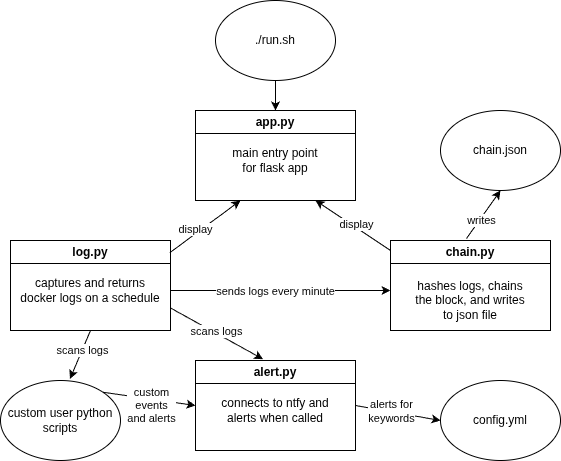

The diagram above was exported from draw.io. Its source (the exported page's mxGraphModel, read from the mxfile embedded in the PNG):
<mxGraphModel dx="1488" dy="841" grid="1" gridSize="10" guides="1" tooltips="1" connect="1" arrows="1" fold="1" page="1" pageScale="1" pageWidth="850" pageHeight="1100" math="0" shadow="0">
  <root>
    <mxCell id="0" />
    <mxCell id="1" parent="0" />
    <mxCell id="7lA9GaodpNZorgkiOOiV-1" parent="1" style="ellipse;whiteSpace=wrap;html=1;" value="./run.sh" vertex="1">
      <mxGeometry height="80" width="120" x="365" y="240" as="geometry" />
    </mxCell>
    <mxCell id="7lA9GaodpNZorgkiOOiV-2" edge="1" parent="1" source="7lA9GaodpNZorgkiOOiV-1" style="endArrow=classic;html=1;rounded=0;exitX=0.5;exitY=1;exitDx=0;exitDy=0;" value="">
      <mxGeometry height="50" relative="1" width="50" as="geometry">
        <mxPoint x="400" y="560" as="sourcePoint" />
        <mxPoint x="425" y="350" as="targetPoint" />
      </mxGeometry>
    </mxCell>
    <mxCell id="7lA9GaodpNZorgkiOOiV-11" parent="1" style="swimlane;whiteSpace=wrap;html=1;" value="app.py" vertex="1">
      <mxGeometry height="90" width="160" x="345" y="350" as="geometry" />
    </mxCell>
    <mxCell id="7lA9GaodpNZorgkiOOiV-12" parent="1" style="swimlane;whiteSpace=wrap;html=1;" value="log.py" vertex="1">
      <mxGeometry height="90" width="160" x="160" y="480" as="geometry" />
    </mxCell>
    <mxCell id="7lA9GaodpNZorgkiOOiV-13" parent="1" style="swimlane;whiteSpace=wrap;html=1;" value="alert.py" vertex="1">
      <mxGeometry height="90" width="160" x="345" y="600" as="geometry" />
    </mxCell>
    <mxCell id="7lA9GaodpNZorgkiOOiV-43" parent="7lA9GaodpNZorgkiOOiV-13" style="text;html=1;whiteSpace=wrap;strokeColor=none;fillColor=none;align=center;verticalAlign=middle;rounded=0;" value="main entry point for flask app" vertex="1">
      <mxGeometry height="40" width="100" x="30" y="-220" as="geometry" />
    </mxCell>
    <mxCell id="7lA9GaodpNZorgkiOOiV-44" parent="7lA9GaodpNZorgkiOOiV-13" style="text;html=1;whiteSpace=wrap;strokeColor=none;fillColor=none;align=center;verticalAlign=middle;rounded=0;" value="captures and returns docker logs on a schedule" vertex="1">
      <mxGeometry height="40" width="150" x="-180" y="-90" as="geometry" />
    </mxCell>
    <mxCell id="7lA9GaodpNZorgkiOOiV-46" parent="7lA9GaodpNZorgkiOOiV-13" style="text;html=1;whiteSpace=wrap;strokeColor=none;fillColor=none;align=center;verticalAlign=middle;rounded=0;" value="connects to ntfy and alerts when called" vertex="1">
      <mxGeometry height="40" width="120" x="20" y="30" as="geometry" />
    </mxCell>
    <mxCell id="7lA9GaodpNZorgkiOOiV-14" parent="1" style="swimlane;whiteSpace=wrap;html=1;" value="chain.py" vertex="1">
      <mxGeometry height="90" width="160" x="540" y="480" as="geometry" />
    </mxCell>
    <mxCell id="7lA9GaodpNZorgkiOOiV-45" parent="7lA9GaodpNZorgkiOOiV-14" style="text;html=1;whiteSpace=wrap;strokeColor=none;fillColor=none;align=center;verticalAlign=middle;rounded=0;" value="hashes logs, chains the block, and writes to json file" vertex="1">
      <mxGeometry height="40" width="120" x="20" y="40" as="geometry" />
    </mxCell>
    <mxCell id="7lA9GaodpNZorgkiOOiV-17" parent="1" style="ellipse;whiteSpace=wrap;html=1;" value="custom user python scripts" vertex="1">
      <mxGeometry height="80" width="120" x="150" y="620" as="geometry" />
    </mxCell>
    <mxCell id="7lA9GaodpNZorgkiOOiV-18" parent="1" style="ellipse;whiteSpace=wrap;html=1;" value="config.yml" vertex="1">
      <mxGeometry height="80" width="120" x="590" y="620" as="geometry" />
    </mxCell>
    <mxCell id="7lA9GaodpNZorgkiOOiV-20" edge="1" parent="1" style="endArrow=classic;html=1;rounded=0;" value="">
      <mxGeometry height="50" relative="1" width="50" as="geometry">
        <mxPoint x="320" y="530" as="sourcePoint" />
        <mxPoint x="540" y="530" as="targetPoint" />
      </mxGeometry>
    </mxCell>
    <mxCell id="7lA9GaodpNZorgkiOOiV-23" connectable="0" parent="7lA9GaodpNZorgkiOOiV-20" style="edgeLabel;html=1;align=center;verticalAlign=middle;resizable=0;points=[];" value="sends logs every minute" vertex="1">
      <mxGeometry relative="1" x="-0.1065" y="-3" as="geometry">
        <mxPoint x="6" y="-3" as="offset" />
      </mxGeometry>
    </mxCell>
    <mxCell id="7lA9GaodpNZorgkiOOiV-31" edge="1" parent="1" source="7lA9GaodpNZorgkiOOiV-12" style="endArrow=classic;html=1;rounded=0;exitX=0.5;exitY=1;exitDx=0;exitDy=0;entryX=0.579;entryY=-0.02;entryDx=0;entryDy=0;entryPerimeter=0;" target="7lA9GaodpNZorgkiOOiV-17" value="">
      <mxGeometry height="50" relative="1" width="50" as="geometry">
        <mxPoint x="360" y="570" as="sourcePoint" />
        <mxPoint x="270" y="600" as="targetPoint" />
      </mxGeometry>
    </mxCell>
    <mxCell id="7lA9GaodpNZorgkiOOiV-48" connectable="0" parent="7lA9GaodpNZorgkiOOiV-31" style="edgeLabel;html=1;align=center;verticalAlign=middle;resizable=0;points=[];" value="scans logs" vertex="1">
      <mxGeometry relative="1" x="-0.19" as="geometry">
        <mxPoint as="offset" />
      </mxGeometry>
    </mxCell>
    <mxCell id="7lA9GaodpNZorgkiOOiV-35" edge="1" parent="1" source="7lA9GaodpNZorgkiOOiV-17" style="endArrow=classic;html=1;rounded=0;exitX=1;exitY=0;exitDx=0;exitDy=0;entryX=0;entryY=0.5;entryDx=0;entryDy=0;" target="7lA9GaodpNZorgkiOOiV-13" value="">
      <mxGeometry height="50" relative="1" width="50" as="geometry">
        <mxPoint x="360" y="570" as="sourcePoint" />
        <mxPoint x="410" y="520" as="targetPoint" />
      </mxGeometry>
    </mxCell>
    <mxCell id="7lA9GaodpNZorgkiOOiV-36" connectable="0" parent="7lA9GaodpNZorgkiOOiV-35" style="edgeLabel;html=1;align=center;verticalAlign=middle;resizable=0;points=[];" value="custom&lt;div&gt;events&lt;/div&gt;&lt;div&gt;and alerts&lt;/div&gt;" vertex="1">
      <mxGeometry relative="1" x="-0.3614" y="2" as="geometry">
        <mxPoint x="18" y="11" as="offset" />
      </mxGeometry>
    </mxCell>
    <mxCell id="7lA9GaodpNZorgkiOOiV-39" edge="1" parent="1" source="7lA9GaodpNZorgkiOOiV-12" style="endArrow=classic;html=1;rounded=0;exitX=0.996;exitY=0.135;exitDx=0;exitDy=0;exitPerimeter=0;" value="">
      <mxGeometry height="50" relative="1" width="50" as="geometry">
        <mxPoint x="350" y="500" as="sourcePoint" />
        <mxPoint x="390" y="440" as="targetPoint" />
      </mxGeometry>
    </mxCell>
    <mxCell id="7lA9GaodpNZorgkiOOiV-41" connectable="0" parent="7lA9GaodpNZorgkiOOiV-39" style="edgeLabel;html=1;align=center;verticalAlign=middle;resizable=0;points=[];" value="display" vertex="1">
      <mxGeometry relative="1" x="-0.1476" y="2" as="geometry">
        <mxPoint x="-3" as="offset" />
      </mxGeometry>
    </mxCell>
    <mxCell id="7lA9GaodpNZorgkiOOiV-40" edge="1" parent="1" source="7lA9GaodpNZorgkiOOiV-14" style="endArrow=classic;html=1;rounded=0;exitX=0;exitY=0.111;exitDx=0;exitDy=0;exitPerimeter=0;entryX=0.75;entryY=1;entryDx=0;entryDy=0;" target="7lA9GaodpNZorgkiOOiV-11" value="">
      <mxGeometry height="50" relative="1" width="50" as="geometry">
        <mxPoint x="470" y="552" as="sourcePoint" />
        <mxPoint x="541" y="500" as="targetPoint" />
      </mxGeometry>
    </mxCell>
    <mxCell id="7lA9GaodpNZorgkiOOiV-42" connectable="0" parent="7lA9GaodpNZorgkiOOiV-40" style="edgeLabel;html=1;align=center;verticalAlign=middle;resizable=0;points=[];" value="display" vertex="1">
      <mxGeometry relative="1" x="0.1481" y="3" as="geometry">
        <mxPoint x="10" as="offset" />
      </mxGeometry>
    </mxCell>
    <mxCell id="7lA9GaodpNZorgkiOOiV-52" edge="1" parent="1" source="7lA9GaodpNZorgkiOOiV-13" style="endArrow=classic;html=1;rounded=0;entryX=0;entryY=0.5;entryDx=0;entryDy=0;exitX=1;exitY=0.5;exitDx=0;exitDy=0;" target="7lA9GaodpNZorgkiOOiV-18" value="">
      <mxGeometry height="50" relative="1" width="50" as="geometry">
        <mxPoint x="500" y="640" as="sourcePoint" />
        <mxPoint x="410" y="460" as="targetPoint" />
      </mxGeometry>
    </mxCell>
    <mxCell id="7lA9GaodpNZorgkiOOiV-56" connectable="0" parent="7lA9GaodpNZorgkiOOiV-52" style="edgeLabel;html=1;align=center;verticalAlign=middle;resizable=0;points=[];" value="alerts for&lt;div&gt;keywords&lt;/div&gt;" vertex="1">
      <mxGeometry relative="1" x="-0.1943" y="1" as="geometry">
        <mxPoint x="1" as="offset" />
      </mxGeometry>
    </mxCell>
    <mxCell id="7lA9GaodpNZorgkiOOiV-53" parent="1" style="ellipse;whiteSpace=wrap;html=1;" value="chain.json" vertex="1">
      <mxGeometry height="80" width="120" x="590" y="350" as="geometry" />
    </mxCell>
    <mxCell id="7lA9GaodpNZorgkiOOiV-54" edge="1" parent="1" style="endArrow=classic;html=1;rounded=0;entryX=0.5;entryY=1;entryDx=0;entryDy=0;" target="7lA9GaodpNZorgkiOOiV-53" value="">
      <mxGeometry height="50" relative="1" width="50" as="geometry">
        <mxPoint x="616" y="478" as="sourcePoint" />
        <mxPoint x="410" y="460" as="targetPoint" />
      </mxGeometry>
    </mxCell>
    <mxCell id="7lA9GaodpNZorgkiOOiV-55" connectable="0" parent="7lA9GaodpNZorgkiOOiV-54" style="edgeLabel;html=1;align=center;verticalAlign=middle;resizable=0;points=[];" value="writes" vertex="1">
      <mxGeometry relative="1" x="0.0756" as="geometry">
        <mxPoint x="-4" y="8" as="offset" />
      </mxGeometry>
    </mxCell>
    <mxCell id="7lA9GaodpNZorgkiOOiV-57" edge="1" parent="1" source="7lA9GaodpNZorgkiOOiV-12" style="endArrow=classic;html=1;rounded=0;exitX=1;exitY=0.75;exitDx=0;exitDy=0;entryX=0.422;entryY=-0.015;entryDx=0;entryDy=0;entryPerimeter=0;" target="7lA9GaodpNZorgkiOOiV-13" value="">
      <mxGeometry height="50" relative="1" width="50" as="geometry">
        <mxPoint x="360" y="510" as="sourcePoint" />
        <mxPoint x="410" y="460" as="targetPoint" />
      </mxGeometry>
    </mxCell>
    <mxCell id="7lA9GaodpNZorgkiOOiV-58" connectable="0" parent="7lA9GaodpNZorgkiOOiV-57" style="edgeLabel;html=1;align=center;verticalAlign=middle;resizable=0;points=[];" value="scans logs" vertex="1">
      <mxGeometry relative="1" x="-0.0412" y="1" as="geometry">
        <mxPoint y="-1" as="offset" />
      </mxGeometry>
    </mxCell>
  </root>
</mxGraphModel>